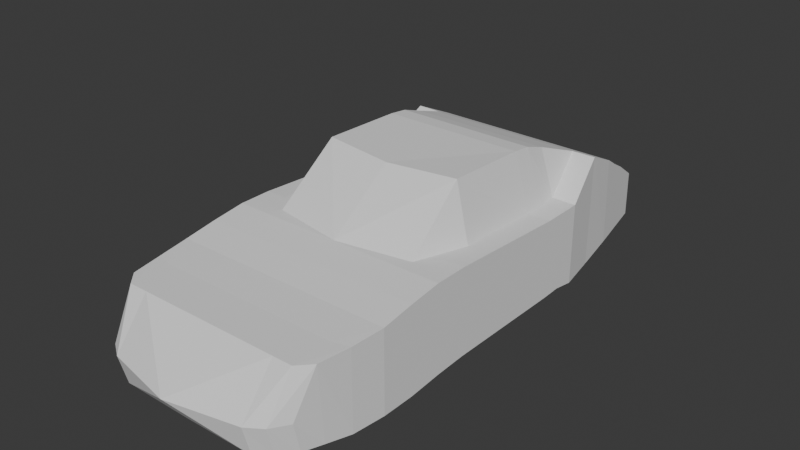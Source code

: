 # Source: final_project0.1.blend  (saved by Blender 4.2.66; exported with 4.5.12 LTS)
import bpy
from mathutils import Matrix  # noqa: F401  (used for matrix-valued properties, if any)

bpy.ops.wm.read_factory_settings(use_empty=True)
scene = bpy.context.scene
scene.name = 'Scene'

# ---- collections
col_x = bpy.data.collections.new('Чертёж'); scene.collection.children.link(col_x)
col_x.hide_render = True
col_x_1 = bpy.data.collections.new('Кузов'); scene.collection.children.link(col_x_1)

# ---- world
world_world = bpy.data.worlds.new('World'); scene.world = world_world
world_world.use_nodes = True; world_world.node_tree.nodes.clear()
_N = world_world.node_tree.nodes; _L = world_world.node_tree.links
n0 = _N.new('ShaderNodeOutputWorld'); n0.name = 'World Output'; n0.location = (300, 300)
n1 = _N.new('ShaderNodeBackground'); n1.name = 'Background'; n1.location = (10, 300)
n1.inputs[0].default_value = (0.05088, 0.05088, 0.05088, 1.0)
_L.new(n1.outputs[0], n0.inputs[0])
n0.is_active_output = True
world_world.color = (0.05088, 0.05088, 0.05088)
world_world.sun_shadow_jitter_overblur = 0.0

# ---- meshes
me_x = bpy.data.meshes.new('Куб')
me_x.from_pydata([(0.9633, 0.4917, 0.377), (0.9704, 0.4205, 0.6774), (0.8495, 5.432, 0.4126), (0.8495, 5.425, 0.8694), (0.0, 5.475, 0.4126), (0.0, 5.468, 0.8694), (0.0, 0.2285, 0.377), (0.0, 0.008091, 0.6774), (1.113, 1.937, 0.3628), (1.113, 1.916, 1.232), (0.0, 1.919, 1.232), (1.113, 2.25, 0.377), (1.113, 2.242, 1.232), (1.113, 3.517, 0.3699), (1.113, 3.517, 1.154), (0.0, 3.517, 1.709), (1.034, 4.346, 0.3415), (1.034, 4.353, 1.46), (0.0, 4.346, 1.46), (1.113, 3.928, 1.154), (0.0, 3.942, 1.609), (1.113, 3.928, 0.3415), (1.113, 3.723, 1.154), (0.0, 3.709, 1.687), (1.113, 3.709, 0.377), (0.9775, 4.778, 0.3912), (0.9775, 4.742, 1.282), (0.0, 4.742, 1.282), (1.027, 0.6306, 1.111), (0.0, 0.5026, 1.111), (1.027, 0.6821, 0.3699), (1.077, 0.9386, 0.3344), (1.077, 0.9386, 1.119), (0.0, 0.896, 1.119), (1.113, 1.263, 0.3344), (1.113, 1.263, 1.14), (0.0, 1.263, 1.14), (1.113, 1.59, 0.3344), (1.113, 1.59, 1.191), (0.0, 1.59, 1.191), (0.6996, 5.517, 0.8694), (0.856, 0.3352, 0.377), (0.6996, 5.524, 0.4126), (0.8631, 0.257, 0.6774), (0.9058, 1.916, 1.232), (0.9058, 2.242, 1.232), (0.8916, 3.503, 1.154), (0.7991, 4.346, 1.46), (0.8702, 3.928, 1.154), (0.8845, 3.716, 1.154), (0.9058, 4.742, 1.282), (0.9058, 0.5026, 1.111), (0.9058, 0.896, 1.119), (0.9058, 1.263, 1.14), (0.9058, 1.59, 1.191), (0.5553, 5.56, 0.4126), (0.7117, 0.1574, 0.6774), (0.5553, 5.553, 0.8694), (0.7117, 0.2357, 0.377), (0.7117, 1.916, 1.232), (0.7401, 2.05, 1.232), (0.7117, 3.517, 1.709), (0.7259, 4.339, 1.46), (0.7117, 3.942, 1.609), (0.7117, 3.709, 1.687), (0.7117, 4.742, 1.282), (0.7117, 0.5026, 1.111), (0.7117, 0.896, 1.119), (0.7117, 1.263, 1.14), (0.7117, 1.59, 1.191), (1.113, 2.589, 1.211), (0.0, 2.597, 1.716), (1.113, 2.595, 0.3751), (0.9019, 2.586, 1.211), (0.7046, 2.675, 1.737)], [], [(42, 40, 3, 2), (30, 28, 1, 0), (66, 29, 7, 56), (58, 56, 7, 6), (60, 10, 59), (11, 12, 9, 8), (72, 70, 12, 11), (74, 71, 10, 60), (64, 23, 15, 61), (24, 22, 14, 13), (25, 26, 17, 16), (65, 27, 18, 62), (16, 17, 19, 21), (62, 18, 20, 63), (21, 19, 22, 24), (63, 20, 23, 64), (57, 5, 27, 65), (2, 3, 26, 25), (67, 33, 29, 66), (31, 32, 28, 30), (34, 35, 32, 31), (68, 36, 33, 67), (69, 39, 36, 68), (37, 38, 35, 34), (8, 9, 38, 37), (59, 10, 39, 69), (9, 44, 54, 38), (38, 54, 53, 35), (35, 53, 52, 32), (32, 52, 51, 28), (3, 40, 50, 26), (19, 48, 49, 22), (17, 47, 48, 19), (26, 50, 47, 17), (22, 49, 46, 14), (70, 73, 45, 12), (12, 45, 44, 9), (0, 1, 43, 41), (28, 51, 43, 1), (55, 57, 40, 42), (4, 5, 57, 55), (44, 59, 69, 54), (54, 69, 68, 53), (53, 68, 67, 52), (52, 67, 66, 51), (40, 57, 65, 50), (48, 63, 64, 49), (47, 62, 63, 48), (50, 65, 62, 47), (49, 64, 61, 46), (73, 74, 60, 45), (45, 60, 59, 44), (41, 43, 56, 58), (51, 66, 56, 43), (46, 61, 74, 73), (14, 46, 73, 70), (61, 15, 71, 74), (13, 14, 70, 72)])
_uv = me_x.uv_layers.new(name='UVКарта')
_uv.uv.foreach_set('vector', [0.375, 0.4768, 0.625, 0.4768, 0.625, 0.5, 0.375, 0.5, 0.375, 0.732, 0.625, 0.732, 0.625, 0.75, 0.375, 0.75, 0.67, 0.7287, 0.75, 0.7228, 0.75, 0.75, 0.67, 0.75, 0.375, 0.795, 0.625, 0.795, 0.625, 0.875, 0.375, 0.875, 0.67, 0.6328, 0.75, 0.6229, 0.67, 0.6504, 0.375, 0.6511, 0.625, 0.6511, 0.625, 0.6659, 0.375, 0.6659, 0.375, 0.6353, 0.625, 0.6353, 0.625, 0.6511, 0.375, 0.6511, 0.67, 0.6142, 0.75, 0.5766, 0.75, 0.6005, 0.67, 0.6328, 0.67, 0.5532, 0.75, 0.4988, 0.75, 0.5129, 0.67, 0.5642, 0.375, 0.5838, 0.625, 0.5838, 0.625, 0.5931, 0.375, 0.5931, 0.375, 0.5381, 0.625, 0.5381, 0.625, 0.5558, 0.375, 0.5558, 0.67, 0.4991, 0.75, 0.4298, 0.75, 0.4565, 0.67, 0.52, 0.375, 0.5558, 0.625, 0.5558, 0.625, 0.5745, 0.375, 0.5745, 0.67, 0.52, 0.75, 0.4565, 0.75, 0.4847, 0.67, 0.5421, 0.375, 0.5745, 0.625, 0.5745, 0.625, 0.5838, 0.375, 0.5838, 0.67, 0.5421, 0.75, 0.4847, 0.75, 0.4988, 0.67, 0.5532, 0.67, 0.4539, 0.75, 0.3721, 0.75, 0.4298, 0.67, 0.4991, 0.375, 0.5, 0.625, 0.5, 0.625, 0.5381, 0.375, 0.5381, 0.67, 0.7053, 0.75, 0.6929, 0.75, 0.7228, 0.67, 0.7287, 0.375, 0.7122, 0.625, 0.7122, 0.625, 0.732, 0.375, 0.732, 0.375, 0.6956, 0.625, 0.6956, 0.625, 0.7122, 0.375, 0.7122, 0.67, 0.6855, 0.75, 0.6677, 0.75, 0.6929, 0.67, 0.7053, 0.67, 0.668, 0.75, 0.6453, 0.75, 0.6677, 0.67, 0.6855, 0.375, 0.6807, 0.625, 0.6807, 0.625, 0.6956, 0.375, 0.6956, 0.375, 0.6659, 0.625, 0.6659, 0.625, 0.6807, 0.375, 0.6807, 0.67, 0.6504, 0.75, 0.6229, 0.75, 0.6453, 0.67, 0.668, 0.625, 0.6659, 0.6482, 0.6579, 0.6482, 0.6741, 0.625, 0.6807, 0.625, 0.6807, 0.6482, 0.6741, 0.6482, 0.6904, 0.625, 0.6956, 0.625, 0.6956, 0.6482, 0.6904, 0.6482, 0.7087, 0.625, 0.7122, 0.625, 0.7122, 0.6482, 0.7087, 0.6482, 0.7303, 0.625, 0.732, 0.625, 0.5, 0.6482, 0.4762, 0.6482, 0.518, 0.625, 0.5381, 0.625, 0.5745, 0.6482, 0.5578, 0.6482, 0.568, 0.625, 0.5838, 0.625, 0.5558, 0.6482, 0.5373, 0.6482, 0.5578, 0.625, 0.5745, 0.625, 0.5381, 0.6482, 0.518, 0.6482, 0.5373, 0.625, 0.5558, 0.625, 0.5838, 0.6482, 0.568, 0.6482, 0.5782, 0.625, 0.5931, 0.625, 0.6353, 0.6482, 0.6244, 0.6482, 0.6417, 0.625, 0.6511, 0.625, 0.6511, 0.6482, 0.6417, 0.6482, 0.6579, 0.625, 0.6659, 0.375, 0.75, 0.625, 0.75, 0.625, 0.7732, 0.375, 0.7732, 0.625, 0.732, 0.6482, 0.7303, 0.6482, 0.75, 0.625, 0.75, 0.375, 0.455, 0.625, 0.455, 0.625, 0.4768, 0.375, 0.4768, 0.375, 0.375, 0.625, 0.375, 0.625, 0.455, 0.375, 0.455, 0.6482, 0.6579, 0.67, 0.6504, 0.67, 0.668, 0.6482, 0.6741, 0.6482, 0.6741, 0.67, 0.668, 0.67, 0.6855, 0.6482, 0.6904, 0.6482, 0.6904, 0.67, 0.6855, 0.67, 0.7053, 0.6482, 0.7087, 0.6482, 0.7087, 0.67, 0.7053, 0.67, 0.7287, 0.6482, 0.7303, 0.6482, 0.4762, 0.67, 0.4539, 0.67, 0.4991, 0.6482, 0.518, 0.6482, 0.5578, 0.67, 0.5421, 0.67, 0.5532, 0.6482, 0.568, 0.6482, 0.5373, 0.67, 0.52, 0.67, 0.5421, 0.6482, 0.5578, 0.6482, 0.518, 0.67, 0.4991, 0.67, 0.52, 0.6482, 0.5373, 0.6482, 0.568, 0.67, 0.5532, 0.67, 0.5642, 0.6482, 0.5782, 0.6482, 0.6244, 0.67, 0.6142, 0.67, 0.6328, 0.6482, 0.6417, 0.6482, 0.6417, 0.67, 0.6328, 0.67, 0.6504, 0.6482, 0.6579, 0.375, 0.7732, 0.625, 0.7732, 0.625, 0.795, 0.375, 0.795, 0.6482, 0.7303, 0.67, 0.7287, 0.67, 0.75, 0.6482, 0.75, 0.6482, 0.5782, 0.67, 0.5642, 0.67, 0.6142, 0.6482, 0.6244, 0.625, 0.5931, 0.6482, 0.5782, 0.6482, 0.6244, 0.625, 0.6353, 0.67, 0.5642, 0.75, 0.5129, 0.75, 0.5766, 0.67, 0.6142, 0.375, 0.5931, 0.625, 0.5931, 0.625, 0.6353, 0.375, 0.6353])
me_x.update()
me_001 = bpy.data.meshes.new('Куб.001')
me_001.from_pydata([(0.9633, 0.4917, 0.377), (0.9704, 0.4205, 0.6774), (0.8495, 5.432, 0.4126), (0.8495, 5.425, 0.8694), (0.0, 5.475, 0.4126), (0.0, 5.468, 0.8694), (0.0, 0.2285, 0.377), (0.0, 0.008091, 0.6774), (1.113, 1.937, 0.3628), (1.113, 1.916, 1.232), (0.0, 1.919, 1.232), (1.113, 2.25, 0.377), (1.113, 2.242, 1.232), (1.113, 3.517, 0.3699), (1.113, 3.517, 1.154), (0.0, 3.517, 1.709), (1.034, 4.346, 0.3415), (1.034, 4.353, 1.46), (0.0, 4.346, 1.46), (1.113, 3.928, 1.154), (0.0, 3.942, 1.609), (1.113, 3.928, 0.3415), (1.113, 3.723, 1.154), (0.0, 3.709, 1.687), (1.113, 3.709, 0.377), (0.9775, 4.778, 0.3912), (0.9775, 4.742, 1.282), (0.0, 4.742, 1.282), (1.027, 0.6306, 1.111), (0.0, 0.5026, 1.111), (1.027, 0.6821, 0.3699), (1.077, 0.9386, 0.3344), (1.077, 0.9386, 1.119), (0.0, 0.896, 1.119), (1.113, 1.263, 0.3344), (1.113, 1.263, 1.14), (0.0, 1.263, 1.14), (1.113, 1.59, 0.3344), (1.113, 1.59, 1.191), (0.0, 1.59, 1.191), (0.6996, 5.517, 0.8694), (0.856, 0.3352, 0.377), (0.6996, 5.524, 0.4126), (0.8631, 0.257, 0.6774), (0.9058, 1.916, 1.232), (0.9058, 2.242, 1.232), (0.8916, 3.503, 1.154), (0.7991, 4.346, 1.46), (0.8702, 3.928, 1.154), (0.8845, 3.716, 1.154), (0.9058, 4.742, 1.282), (0.9058, 0.5026, 1.111), (0.9058, 0.896, 1.119), (0.9058, 1.263, 1.14), (0.9058, 1.59, 1.191), (0.5553, 5.56, 0.4126), (0.7117, 0.1574, 0.6774), (0.5553, 5.553, 0.8694), (0.7117, 0.2357, 0.377), (0.7117, 1.916, 1.232), (0.7401, 2.05, 1.232), (0.7117, 3.517, 1.709), (0.7259, 4.339, 1.46), (0.7117, 3.942, 1.609), (0.7117, 3.709, 1.687), (0.7117, 4.742, 1.282), (0.7117, 0.5026, 1.111), (0.7117, 0.896, 1.119), (0.7117, 1.263, 1.14), (0.7117, 1.59, 1.191), (1.113, 2.589, 1.211), (0.0, 2.597, 1.716), (1.113, 2.595, 0.3751), (0.9019, 2.586, 1.211), (0.7046, 2.675, 1.737)], [], [(42, 40, 3, 2), (30, 28, 1, 0), (66, 29, 7, 56), (58, 56, 7, 6), (60, 10, 59), (11, 12, 9, 8), (72, 70, 12, 11), (74, 71, 10, 60), (64, 23, 15, 61), (24, 22, 14, 13), (25, 26, 17, 16), (65, 27, 18, 62), (16, 17, 19, 21), (62, 18, 20, 63), (21, 19, 22, 24), (63, 20, 23, 64), (57, 5, 27, 65), (2, 3, 26, 25), (67, 33, 29, 66), (31, 32, 28, 30), (34, 35, 32, 31), (68, 36, 33, 67), (69, 39, 36, 68), (37, 38, 35, 34), (8, 9, 38, 37), (59, 10, 39, 69), (9, 44, 54, 38), (38, 54, 53, 35), (35, 53, 52, 32), (32, 52, 51, 28), (3, 40, 50, 26), (19, 48, 49, 22), (17, 47, 48, 19), (26, 50, 47, 17), (22, 49, 46, 14), (70, 73, 45, 12), (12, 45, 44, 9), (0, 1, 43, 41), (28, 51, 43, 1), (55, 57, 40, 42), (4, 5, 57, 55), (44, 59, 69, 54), (54, 69, 68, 53), (53, 68, 67, 52), (52, 67, 66, 51), (40, 57, 65, 50), (48, 63, 64, 49), (47, 62, 63, 48), (50, 65, 62, 47), (49, 64, 61, 46), (73, 74, 60, 45), (45, 60, 59, 44), (41, 43, 56, 58), (51, 66, 56, 43), (46, 61, 74, 73), (14, 46, 73, 70), (61, 15, 71, 74), (13, 14, 70, 72)])
_uv = me_001.uv_layers.new(name='UVКарта')
_uv.uv.foreach_set('vector', [0.375, 0.4768, 0.625, 0.4768, 0.625, 0.5, 0.375, 0.5, 0.375, 0.732, 0.625, 0.732, 0.625, 0.75, 0.375, 0.75, 0.67, 0.7287, 0.75, 0.7228, 0.75, 0.75, 0.67, 0.75, 0.375, 0.795, 0.625, 0.795, 0.625, 0.875, 0.375, 0.875, 0.67, 0.6328, 0.75, 0.6229, 0.67, 0.6504, 0.375, 0.6511, 0.625, 0.6511, 0.625, 0.6659, 0.375, 0.6659, 0.375, 0.6353, 0.625, 0.6353, 0.625, 0.6511, 0.375, 0.6511, 0.67, 0.6142, 0.75, 0.5766, 0.75, 0.6005, 0.67, 0.6328, 0.67, 0.5532, 0.75, 0.4988, 0.75, 0.5129, 0.67, 0.5642, 0.375, 0.5838, 0.625, 0.5838, 0.625, 0.5931, 0.375, 0.5931, 0.375, 0.5381, 0.625, 0.5381, 0.625, 0.5558, 0.375, 0.5558, 0.67, 0.4991, 0.75, 0.4298, 0.75, 0.4565, 0.67, 0.52, 0.375, 0.5558, 0.625, 0.5558, 0.625, 0.5745, 0.375, 0.5745, 0.67, 0.52, 0.75, 0.4565, 0.75, 0.4847, 0.67, 0.5421, 0.375, 0.5745, 0.625, 0.5745, 0.625, 0.5838, 0.375, 0.5838, 0.67, 0.5421, 0.75, 0.4847, 0.75, 0.4988, 0.67, 0.5532, 0.67, 0.4539, 0.75, 0.3721, 0.75, 0.4298, 0.67, 0.4991, 0.375, 0.5, 0.625, 0.5, 0.625, 0.5381, 0.375, 0.5381, 0.67, 0.7053, 0.75, 0.6929, 0.75, 0.7228, 0.67, 0.7287, 0.375, 0.7122, 0.625, 0.7122, 0.625, 0.732, 0.375, 0.732, 0.375, 0.6956, 0.625, 0.6956, 0.625, 0.7122, 0.375, 0.7122, 0.67, 0.6855, 0.75, 0.6677, 0.75, 0.6929, 0.67, 0.7053, 0.67, 0.668, 0.75, 0.6453, 0.75, 0.6677, 0.67, 0.6855, 0.375, 0.6807, 0.625, 0.6807, 0.625, 0.6956, 0.375, 0.6956, 0.375, 0.6659, 0.625, 0.6659, 0.625, 0.6807, 0.375, 0.6807, 0.67, 0.6504, 0.75, 0.6229, 0.75, 0.6453, 0.67, 0.668, 0.625, 0.6659, 0.6482, 0.6579, 0.6482, 0.6741, 0.625, 0.6807, 0.625, 0.6807, 0.6482, 0.6741, 0.6482, 0.6904, 0.625, 0.6956, 0.625, 0.6956, 0.6482, 0.6904, 0.6482, 0.7087, 0.625, 0.7122, 0.625, 0.7122, 0.6482, 0.7087, 0.6482, 0.7303, 0.625, 0.732, 0.625, 0.5, 0.6482, 0.4762, 0.6482, 0.518, 0.625, 0.5381, 0.625, 0.5745, 0.6482, 0.5578, 0.6482, 0.568, 0.625, 0.5838, 0.625, 0.5558, 0.6482, 0.5373, 0.6482, 0.5578, 0.625, 0.5745, 0.625, 0.5381, 0.6482, 0.518, 0.6482, 0.5373, 0.625, 0.5558, 0.625, 0.5838, 0.6482, 0.568, 0.6482, 0.5782, 0.625, 0.5931, 0.625, 0.6353, 0.6482, 0.6244, 0.6482, 0.6417, 0.625, 0.6511, 0.625, 0.6511, 0.6482, 0.6417, 0.6482, 0.6579, 0.625, 0.6659, 0.375, 0.75, 0.625, 0.75, 0.625, 0.7732, 0.375, 0.7732, 0.625, 0.732, 0.6482, 0.7303, 0.6482, 0.75, 0.625, 0.75, 0.375, 0.455, 0.625, 0.455, 0.625, 0.4768, 0.375, 0.4768, 0.375, 0.375, 0.625, 0.375, 0.625, 0.455, 0.375, 0.455, 0.6482, 0.6579, 0.67, 0.6504, 0.67, 0.668, 0.6482, 0.6741, 0.6482, 0.6741, 0.67, 0.668, 0.67, 0.6855, 0.6482, 0.6904, 0.6482, 0.6904, 0.67, 0.6855, 0.67, 0.7053, 0.6482, 0.7087, 0.6482, 0.7087, 0.67, 0.7053, 0.67, 0.7287, 0.6482, 0.7303, 0.6482, 0.4762, 0.67, 0.4539, 0.67, 0.4991, 0.6482, 0.518, 0.6482, 0.5578, 0.67, 0.5421, 0.67, 0.5532, 0.6482, 0.568, 0.6482, 0.5373, 0.67, 0.52, 0.67, 0.5421, 0.6482, 0.5578, 0.6482, 0.518, 0.67, 0.4991, 0.67, 0.52, 0.6482, 0.5373, 0.6482, 0.568, 0.67, 0.5532, 0.67, 0.5642, 0.6482, 0.5782, 0.6482, 0.6244, 0.67, 0.6142, 0.67, 0.6328, 0.6482, 0.6417, 0.6482, 0.6417, 0.67, 0.6328, 0.67, 0.6504, 0.6482, 0.6579, 0.375, 0.7732, 0.625, 0.7732, 0.625, 0.795, 0.375, 0.795, 0.6482, 0.7303, 0.67, 0.7287, 0.67, 0.75, 0.6482, 0.75, 0.6482, 0.5782, 0.67, 0.5642, 0.67, 0.6142, 0.6482, 0.6244, 0.625, 0.5931, 0.6482, 0.5782, 0.6482, 0.6244, 0.625, 0.6353, 0.67, 0.5642, 0.75, 0.5129, 0.75, 0.5766, 0.67, 0.6142, 0.375, 0.5931, 0.625, 0.5931, 0.625, 0.6353, 0.375, 0.6353])
me_001.update()

# ---- objects
ob_x = bpy.data.objects.new('ч.Спереди', None)
ob_x_1 = bpy.data.objects.new('ч.Сзади', None)
ob_x_2 = bpy.data.objects.new('ч.Сбоку', None)
ob_x_3 = bpy.data.objects.new('ч.Сверху', None)
ob_911 = bpy.data.objects.new('Основа 911', me_x)
ob_911_1 = bpy.data.objects.new('Основа 911 (копия для бэкапа)', me_001)

# ---- transforms, parenting, visibility, modifiers, constraints
ob_x.location = (-3.228, 0.0, -0.9463)
ob_x.rotation_euler = (1.571, -0.0, -0.0)
ob_x.scale = (2.0, 2.0, 1.0)
ob_x.empty_display_type = 'IMAGE'
ob_x.empty_display_size = 5.0
ob_x.use_empty_image_alpha = True
ob_x.color = (1.0, 1.0, 1.0, 0.5)
ob_x_1.location = (3.241, 0.0, 2.309)
ob_x_1.rotation_euler = (1.571, 0.0, 3.142)
ob_x_1.scale = (2.0, 2.0, 1.0)
ob_x_1.empty_display_type = 'IMAGE'
ob_x_1.empty_display_size = 5.0
ob_x_1.use_empty_image_alpha = True
ob_x_1.color = (1.0, 1.0, 1.0, 0.5)
ob_x_2.location = (0.0, 4.367, -0.9443)
ob_x_2.rotation_euler = (1.571, -0.0, 1.571)
ob_x_2.scale = (2.0, 2.0, 1.0)
ob_x_2.empty_display_type = 'IMAGE'
ob_x_2.empty_display_size = 5.0
ob_x_2.use_empty_image_alpha = True
ob_x_2.color = (1.0, 1.0, 1.0, 0.5)
ob_x_3.location = (-1.368, 4.37, 0.0)
ob_x_3.rotation_euler = (0.0, -0.0, 1.571)
ob_x_3.scale = (2.0, 2.0, 1.0)
ob_x_3.empty_display_type = 'IMAGE'
ob_x_3.empty_display_size = 5.0
ob_x_3.use_empty_image_alpha = True
ob_x_3.color = (1.0, 1.0, 1.0, 0.5)
ob_911.location = (0.0, 0.0, 0.0)
_m = ob_911.modifiers.new('Зеркало', 'MIRROR')
_m.use_clip = True
ob_911_1.location = (2.833, 1.286, 0.07746)
ob_911_1.hide_render = True
_m = ob_911_1.modifiers.new('Зеркало', 'MIRROR')
_m.use_clip = True

# ---- collection membership
col_x.objects.link(ob_x)
col_x.objects.link(ob_x_1)
col_x.objects.link(ob_x_2)
col_x.objects.link(ob_x_3)
col_x_1.objects.link(ob_911)
col_x_1.objects.link(ob_911_1)

# ---- scene / render settings (as saved in the file)
scene.frame_start = 1; scene.frame_end = 250; scene.frame_set(0)
scene.render.engine = 'BLENDER_EEVEE_NEXT'
bpy.context.view_layer.update()

# ---- added for rendering (the .blend has no active camera and no usable light): camera, sun
cam_auto = bpy.data.cameras.new('AutoCamera')
cam_auto.lens = 50.0
cam_auto.sensor_width = 36.0
cam_auto.clip_end = 1000.0
ob_auto_camera = bpy.data.objects.new('AutoCamera', cam_auto)
scene.collection.objects.link(ob_auto_camera)
ob_auto_camera.location = (5.68417, -4.03695, 5.58302)
ob_auto_camera.rotation_euler = (1.09748, -7.21219e-08, 0.694738)
scene.camera = ob_auto_camera
light_auto_sun = bpy.data.lights.new('AutoSun', 'SUN')
light_auto_sun.energy = 3.0
light_auto_sun.angle = 0.0523599
ob_auto_sun = bpy.data.objects.new('AutoSun', light_auto_sun)
scene.collection.objects.link(ob_auto_sun)
ob_auto_sun.rotation_euler = (0.872665, 0.174533, 0.523599)
bpy.context.view_layer.update()

